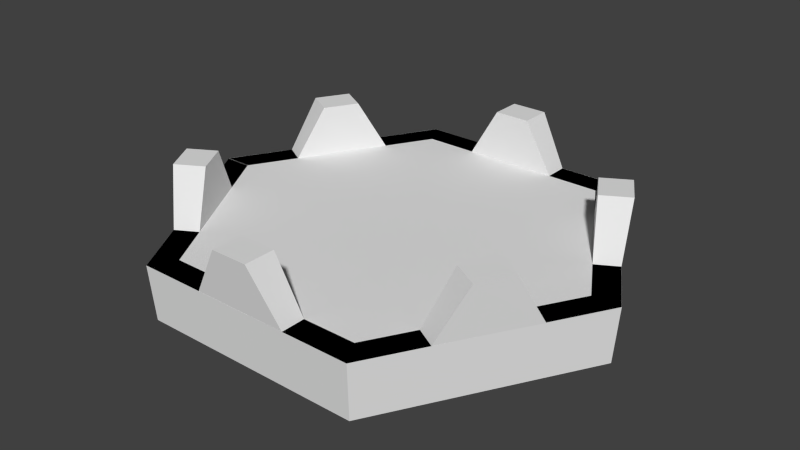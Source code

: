 # Source: Stack_Decoupler.blend  (saved by Blender 2.68.0; exported with 4.5.12 LTS)
import bpy
from mathutils import Matrix  # noqa: F401  (used for matrix-valued properties, if any)

bpy.ops.wm.read_factory_settings(use_empty=True)
scene = bpy.context.scene
scene.name = 'Scene'

# ---- collections
col_collection_1 = bpy.data.collections.new('Collection 1'); scene.collection.children.link(col_collection_1)

# ---- world
world_world = bpy.data.worlds.new('World'); scene.world = world_world
world_world.color = (0.05088, 0.05088, 0.05088)
world_world.use_sun_shadow = False
world_world.sun_shadow_jitter_overblur = 0.0
world_world.cycles.sampling_method = 'MANUAL'
world_world.cycles.sample_map_resolution = 256

# ---- meshes
me_stack_decoupler_000 = bpy.data.meshes.new('Stack Decoupler.000')
me_stack_decoupler_000.from_pydata([(-0.1821, -0.08464, 0.1037), (-0.1643, -0.1154, 0.1037), (-0.1561, -0.06964, 0.1037), (-0.1384, -0.1004, 0.1037), (-0.1963, 5.684e-17, 0.05375), (-0.2236, 2.842e-17, 0.05375), (-0.1705, -0.04464, 0.05375), (-0.191, -0.05647, 0.05375), (-0.1444, -0.1372, 0.05375), (-0.1239, -0.1254, 0.05375), (-0.09815, -0.17, 0.05375), (-0.1118, -0.1937, 0.05375), (-0.2194, 1.421e-17, -2.085e-15), (-0.1963, 2.842e-17, 0.0), (-0.09815, -0.17, 0.0), (-0.1097, -0.19, -2.085e-15), (-0.1097, -0.19, 0.025), (-0.2194, 2.842e-17, 0.025)], [], [(0, 1, 2), (2, 1, 3), (1, 8, 9), (6, 4, 7), (7, 0, 6), (3, 1, 9), (0, 2, 6), (9, 8, 10), (10, 8, 11), (4, 5, 7), (12, 13, 14), (12, 14, 15), (13, 4, 6), (13, 6, 9), (13, 9, 14), (2, 3, 6), (6, 3, 9), (9, 10, 14), (7, 5, 17), (8, 1, 0), (8, 0, 7), (8, 7, 16), (8, 16, 11), (16, 7, 17), (17, 12, 16), (16, 12, 15)])
_uv = me_stack_decoupler_000.uv_layers.new(name='UVMap')
_uv.uv.foreach_set('vector', [0.5536, 0.109, 0.4464, 0.109, 0.5536, 0.01839, 0.5536, 0.01839, 0.4464, 0.109, 0.4464, 0.01839, 0.4464, 0.109, 0.272, 0.08985, 0.272, 0.01839, 0.728, 0.01839, 0.8838, 0.01839, 0.728, 0.08985, 0.728, 0.08985, 0.5536, 0.109, 0.728, 0.01839, 0.4464, 0.01839, 0.4464, 0.109, 0.272, 0.01839, 0.5536, 0.109, 0.5536, 0.01839, 0.728, 0.01839, 0.272, 0.01839, 0.272, 0.08985, 0.1162, 0.01839, 0.1162, 0.01839, 0.272, 0.08985, 0.07495, 0.08985, 0.8838, 0.01839, 0.925, 0.08985, 0.728, 0.08985, 0.8256, 0.1651, 0.7908, 0.2255, 0.1976, 0.2255, 0.8256, 0.1651, 0.1976, 0.2255, 0.1627, 0.1651, 0.2176, 0.9237, 0.2176, 0.7616, 0.3719, 0.7616, 0.2176, 0.9237, 0.3719, 0.7616, 0.6551, 0.7616, 0.2176, 0.9237, 0.6551, 0.7616, 0.8094, 0.9237, 0.4597, 0.6093, 0.5672, 0.6093, 0.3719, 0.7616, 0.3719, 0.7616, 0.5672, 0.6093, 0.6551, 0.7616, 0.6551, 0.7616, 0.8094, 0.7616, 0.8094, 0.9237, 0.6523, 0.3992, 0.8495, 0.3992, 0.8437, 0.4871, 0.371, 0.3992, 0.4589, 0.2468, 0.5644, 0.2468, 0.371, 0.3992, 0.5644, 0.2468, 0.6523, 0.3992, 0.371, 0.3992, 0.6523, 0.3992, 0.1796, 0.4871, 0.371, 0.3992, 0.1796, 0.4871, 0.1737, 0.3992, 0.1796, 0.4871, 0.6523, 0.3992, 0.8437, 0.4871, 0.8437, 0.4871, 0.8437, 0.5613, 0.1796, 0.4871, 0.1796, 0.4871, 0.8437, 0.5613, 0.1796, 0.5613])
me_stack_decoupler_000.use_remesh_preserve_volume = False
me_stack_decoupler_000.use_remesh_preserve_attributes = False
me_stack_decoupler_000.use_mirror_vertex_groups = False
me_stack_decoupler_000.update()
me_stack_decoupler_001 = bpy.data.meshes.new('Stack Decoupler.001')
me_stack_decoupler_001.from_pydata([(-0.1118, -0.1937, 0.05375), (-0.1097, -0.19, -2.085e-15), (0.1097, -0.19, -2.085e-15), (0.1118, -0.1937, 0.05375), (0.2236, 3.576e-07, 0.05375), (0.2194, 3.353e-07, -2.085e-15), (0.1118, 0.1937, 0.05375), (0.1097, 0.19, -2.085e-15), (-0.1118, 0.1937, 0.05375), (-0.2236, -6.258e-07, 0.05375), (-0.1097, 0.19, -2.085e-15), (-0.2194, -5.215e-07, -2.085e-15)], [], [(7, 5, 2, 1, 11, 10), (0, 3, 4, 6, 8, 9), (4, 5, 7, 6), (3, 2, 5, 4), (0, 1, 2, 3), (9, 11, 1, 0), (8, 10, 11, 9), (6, 7, 10, 8)])
_uv = me_stack_decoupler_001.uv_layers.new(name='UVMap')
_uv.uv.foreach_set('vector', [0.0, 0.0, 0.0, 0.0, 0.0, 0.0, 0.0, 0.0, 0.8437, 0.5613, 0.0, 0.0, 0.0, 0.0, 0.0, 0.0, 0.0, 0.0, 0.0, 0.0, 0.0, 0.0, 0.0, 0.0, 0.0, 0.0, 0.0, 0.0, 0.0, 0.0, 0.0, 0.0, 0.0, 0.0, 0.0, 0.0, 0.0, 0.0, 0.0, 0.0, 0.0, 0.0, 0.0, 0.0, 0.0, 0.0, 0.0, 0.0, 0.0, 0.0, 0.0, 0.0, 0.0, 0.0, 0.0, 0.0, 0.0, 0.0, 0.8437, 0.5613, 0.0, 0.0, 0.0, 0.0, 0.0, 0.0, 0.0, 0.0, 0.0, 0.0, 0.0, 0.0])
me_stack_decoupler_001.use_remesh_preserve_volume = False
me_stack_decoupler_001.use_remesh_preserve_attributes = False
me_stack_decoupler_001.use_mirror_vertex_groups = False
me_stack_decoupler_001.update()

# ---- objects
ob_empty = bpy.data.objects.new('Empty', None)
ob_stack_decoupler_000 = bpy.data.objects.new('Stack Decoupler.000', me_stack_decoupler_000)
ob_collider = bpy.data.objects.new('Collider', me_stack_decoupler_001)

# ---- transforms, parenting, visibility, modifiers, constraints
ob_empty.location = (0.0, 0.0, 0.0)
ob_empty.rotation_euler = (0.0, 0.0, 1.047)
ob_empty.lock_location = (True, True, True)
ob_empty.lock_rotation = (True, True, True)
ob_empty.empty_image_offset = (0.0, 0.0)
ob_empty.lineart.crease_threshold = 0.0
ob_stack_decoupler_000.location = (0.0, 0.0, 0.0)
ob_stack_decoupler_000.scale = (1.0, 1.0, 1.0)
ob_stack_decoupler_000.lineart.crease_threshold = 0.0
_m = ob_stack_decoupler_000.modifiers.new('Array', 'ARRAY')
_m.count = 6
_m.constant_offset_displace = (0.0, 0.0, 0.0)
_m.use_relative_offset = False
_m.use_object_offset = True
_m.offset_object = ob_empty
ob_collider.location = (0.0, 0.0, 0.0)
ob_collider.display_type = 'WIRE'
ob_collider.lineart.crease_threshold = 0.0

# ---- collection membership
col_collection_1.objects.link(ob_empty)
col_collection_1.objects.link(ob_stack_decoupler_000)
col_collection_1.objects.link(ob_collider)

# ---- scene / render settings (as saved in the file)
scene.frame_start = 1; scene.frame_end = 250; scene.frame_set(1)
scene.render.engine = 'BLENDER_EEVEE_NEXT'
scene.render.image_settings.color_mode = 'RGB'
scene.render.image_settings.compression = 90
scene.render.resolution_percentage = 50
scene.render.dither_intensity = 0.0
scene.cycles.use_denoising = False
scene.cycles.samples = 10
scene.cycles.sampling_pattern = 'TABULATED_SOBOL'
scene.cycles.light_sampling_threshold = 0.0
scene.cycles.use_adaptive_sampling = False
scene.cycles.use_light_tree = False
scene.cycles.blur_glossy = 0.0
scene.cycles.volume_bounces = 1
scene.cycles.pixel_filter_type = 'GAUSSIAN'
scene.cycles.sample_clamp_indirect = 0.0
scene.view_settings.view_transform = 'Standard'
bpy.context.view_layer.update()

# ---- added for rendering (the .blend has no active camera and no usable light): camera, sun
cam_auto = bpy.data.cameras.new('AutoCamera')
cam_auto.lens = 50.0
cam_auto.sensor_width = 36.0
cam_auto.clip_end = 1000.0
ob_auto_camera = bpy.data.objects.new('AutoCamera', cam_auto)
scene.collection.objects.link(ob_auto_camera)
ob_auto_camera.location = (0.563359, -0.676064, 0.502573)
ob_auto_camera.rotation_euler = (1.09748, -7.21219e-08, 0.694738)
scene.camera = ob_auto_camera
light_auto_sun = bpy.data.lights.new('AutoSun', 'SUN')
light_auto_sun.energy = 3.0
light_auto_sun.angle = 0.0523599
ob_auto_sun = bpy.data.objects.new('AutoSun', light_auto_sun)
scene.collection.objects.link(ob_auto_sun)
ob_auto_sun.rotation_euler = (0.872665, 0.174533, 0.523599)
bpy.context.view_layer.update()
